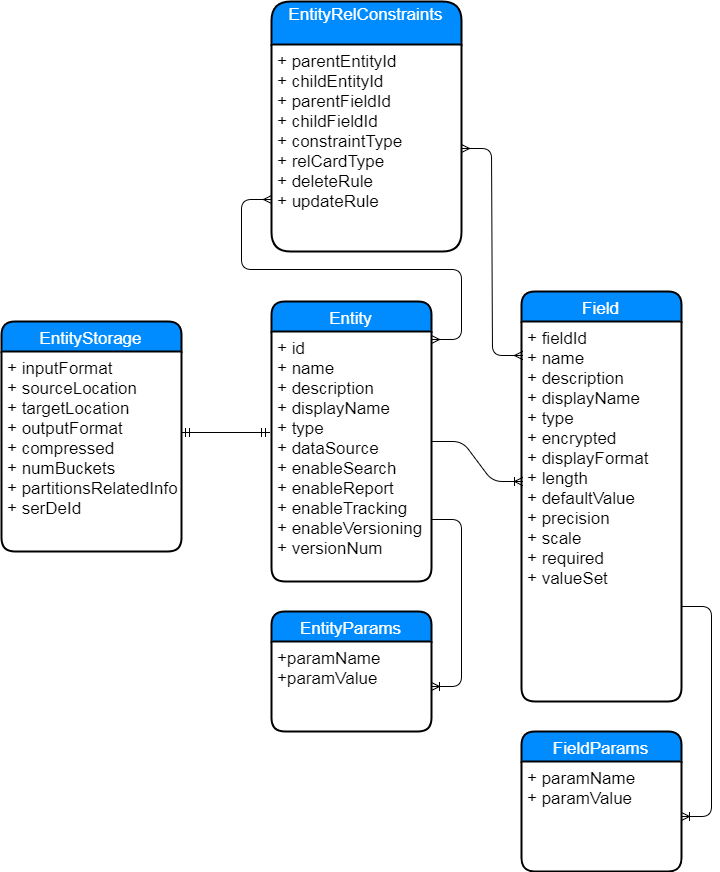

The diagram above was exported from draw.io. Its source (the exported page's mxGraphModel, read from the mxfile embedded in the PNG):
<mxGraphModel dx="1693" dy="1577" grid="1" gridSize="10" guides="1" tooltips="1" connect="1" arrows="1" fold="1" page="1" pageScale="1" pageWidth="827" pageHeight="1169" background="#ffffff" math="0" shadow="0">
  <root>
    <mxCell id="0" />
    <mxCell id="1" parent="0" />
    <mxCell id="2" value="Entity" style="swimlane;childLayout=stackLayout;horizontal=1;startSize=30;horizontalStack=0;fillColor=#008cff;fontColor=#FFFFFF;rounded=1;fontSize=17;fontStyle=0;strokeWidth=2;resizeParent=0;resizeLast=1;shadow=0;dashed=0;align=center;" parent="1" vertex="1">
      <mxGeometry x="270" y="80" width="160" height="280" as="geometry" />
    </mxCell>
    <mxCell id="3" value="+ id&#10;+ name&#10;+ description&#10;+ displayName&#10;+ type&#10;+ dataSource&#10;+ enableSearch&#10;+ enableReport&#10;+ enableTracking&#10;+ enableVersioning&#10;+ versionNum" style="align=left;strokeColor=none;fillColor=none;spacingLeft=4;fontSize=17;verticalAlign=top;resizable=0;rotatable=0;part=1;" parent="2" vertex="1">
      <mxGeometry y="30" width="160" height="250" as="geometry" />
    </mxCell>
    <mxCell id="8" value="" style="edgeStyle=entityRelationEdgeStyle;html=1;endArrow=ERoneToMany;entryX=0.006;entryY=0.421;entryPerimeter=0;exitX=1.006;exitY=0.44;exitPerimeter=0;" parent="1" source="3" target="7" edge="1">
      <mxGeometry width="100" height="100" relative="1" as="geometry">
        <mxPoint x="370" y="220" as="sourcePoint" />
        <mxPoint x="487" y="220" as="targetPoint" />
      </mxGeometry>
    </mxCell>
    <mxCell id="12" value="EntityParams" style="swimlane;childLayout=stackLayout;horizontal=1;startSize=30;horizontalStack=0;fillColor=#008cff;fontColor=#FFFFFF;rounded=1;fontSize=17;fontStyle=0;strokeWidth=2;resizeParent=0;resizeLast=1;shadow=0;dashed=0;align=center;" parent="1" vertex="1">
      <mxGeometry x="270" y="390" width="160" height="120" as="geometry" />
    </mxCell>
    <mxCell id="13" value="+paramName&#10;+paramValue" style="align=left;strokeColor=none;fillColor=none;spacingLeft=4;fontSize=17;verticalAlign=top;resizable=0;rotatable=0;part=1;" parent="12" vertex="1">
      <mxGeometry y="30" width="160" height="90" as="geometry" />
    </mxCell>
    <mxCell id="16" value="" style="edgeStyle=entityRelationEdgeStyle;html=1;endArrow=ERoneToMany;exitX=1;exitY=0.75;" parent="1" source="3" target="13" edge="1">
      <mxGeometry width="100" height="100" relative="1" as="geometry">
        <mxPoint x="330" y="350" as="sourcePoint" />
        <mxPoint x="290" y="350" as="targetPoint" />
      </mxGeometry>
    </mxCell>
    <mxCell id="22" value="FieldParams" style="swimlane;childLayout=stackLayout;horizontal=1;startSize=30;horizontalStack=0;fillColor=#008cff;fontColor=#FFFFFF;rounded=1;fontSize=17;fontStyle=0;strokeWidth=2;resizeParent=0;resizeLast=1;shadow=0;dashed=0;align=center;" parent="1" vertex="1">
      <mxGeometry x="520" y="510" width="160" height="140" as="geometry" />
    </mxCell>
    <mxCell id="23" value="+ paramName&#10;+ paramValue" style="align=left;strokeColor=none;fillColor=none;spacingLeft=4;fontSize=17;verticalAlign=top;resizable=0;rotatable=0;part=1;" parent="22" vertex="1">
      <mxGeometry y="30" width="160" height="110" as="geometry" />
    </mxCell>
    <mxCell id="25" value="" style="edgeStyle=entityRelationEdgeStyle;html=1;endArrow=ERoneToMany;exitX=1;exitY=0.75;" parent="1" source="7" target="23" edge="1">
      <mxGeometry width="100" height="100" relative="1" as="geometry">
        <mxPoint x="420" y="560" as="sourcePoint" />
        <mxPoint x="440" y="570" as="targetPoint" />
      </mxGeometry>
    </mxCell>
    <mxCell id="6" value="Field" style="swimlane;childLayout=stackLayout;horizontal=1;startSize=30;horizontalStack=0;fillColor=#008cff;fontColor=#FFFFFF;rounded=1;fontSize=17;fontStyle=0;strokeWidth=2;resizeParent=0;resizeLast=1;shadow=0;dashed=0;align=center;" parent="1" vertex="1">
      <mxGeometry x="520" y="70" width="160" height="410" as="geometry" />
    </mxCell>
    <mxCell id="7" value="+ fieldId&#10;+ name&#10;+ description&#10;+ displayName&#10;+ type&#10;+ encrypted&#10;+ displayFormat&#10;+ length&#10;+ defaultValue&#10;+ precision&#10;+ scale&#10;+ required&#10;+ valueSet&#10;" style="align=left;strokeColor=none;fillColor=none;spacingLeft=4;fontSize=17;verticalAlign=top;resizable=0;rotatable=0;part=1;" parent="6" vertex="1">
      <mxGeometry y="30" width="160" height="380" as="geometry" />
    </mxCell>
    <mxCell id="30" value="" style="edgeStyle=entityRelationEdgeStyle;html=1;endArrow=ERmandOne;startArrow=ERmandOne;entryX=-0.012;entryY=0.404;entryPerimeter=0;" parent="1" target="3" edge="1">
      <mxGeometry width="100" height="100" relative="1" as="geometry">
        <mxPoint x="180" y="211" as="sourcePoint" />
        <mxPoint x="290" y="200" as="targetPoint" />
      </mxGeometry>
    </mxCell>
    <mxCell id="26" value="EntityStorage" style="swimlane;childLayout=stackLayout;horizontal=1;startSize=30;horizontalStack=0;fillColor=#008cff;fontColor=#FFFFFF;rounded=1;fontSize=17;fontStyle=0;strokeWidth=2;resizeParent=0;resizeLast=1;shadow=0;dashed=0;align=center;" parent="1" vertex="1">
      <mxGeometry y="100" width="180" height="230" as="geometry" />
    </mxCell>
    <mxCell id="27" value="+ inputFormat&#10;+ sourceLocation&#10;+ targetLocation&#10;+ outputFormat&#10;+ compressed&#10;+ numBuckets&#10;+ partitionsRelatedInfo&#10;+ serDeId" style="align=left;strokeColor=none;fillColor=none;spacingLeft=4;fontSize=17;verticalAlign=top;resizable=0;rotatable=0;part=1;" parent="26" vertex="1">
      <mxGeometry y="30" width="180" height="200" as="geometry" />
    </mxCell>
    <mxCell id="31" value="EntityRelConstraints&#10;" style="swimlane;childLayout=stackLayout;horizontal=1;startSize=43;horizontalStack=0;fillColor=#008cff;fontColor=#FFFFFF;rounded=1;fontSize=17;fontStyle=0;strokeWidth=2;resizeParent=0;resizeLast=1;shadow=0;dashed=0;align=center;" parent="1" vertex="1">
      <mxGeometry x="270" y="-220" width="190" height="250" as="geometry" />
    </mxCell>
    <mxCell id="32" value="+ parentEntityId&#10;+ childEntityId&#10;+ parentFieldId&#10;+ childFieldId&#10;+ constraintType&#10;+ relCardType&#10;+ deleteRule&#10;+ updateRule" style="align=left;strokeColor=none;fillColor=none;spacingLeft=4;fontSize=17;verticalAlign=top;resizable=0;rotatable=0;part=1;" parent="31" vertex="1">
      <mxGeometry y="43" width="190" height="207" as="geometry" />
    </mxCell>
    <mxCell id="33" value="" style="edgeStyle=entityRelationEdgeStyle;html=1;endArrow=ERmany;startArrow=ERmany;entryX=0;entryY=0.75;" parent="1" target="32" edge="1">
      <mxGeometry width="100" height="100" relative="1" as="geometry">
        <mxPoint x="430" y="118" as="sourcePoint" />
        <mxPoint x="500" y="-120" as="targetPoint" />
      </mxGeometry>
    </mxCell>
    <mxCell id="35" value="" style="edgeStyle=entityRelationEdgeStyle;html=1;endArrow=ERmany;startArrow=ERmany;entryX=0.006;entryY=0.089;entryPerimeter=0;exitX=1;exitY=0.5;" parent="1" source="32" target="7" edge="1">
      <mxGeometry width="100" height="100" relative="1" as="geometry">
        <mxPoint x="460" y="30" as="sourcePoint" />
        <mxPoint x="509" y="152" as="targetPoint" />
      </mxGeometry>
    </mxCell>
  </root>
</mxGraphModel>